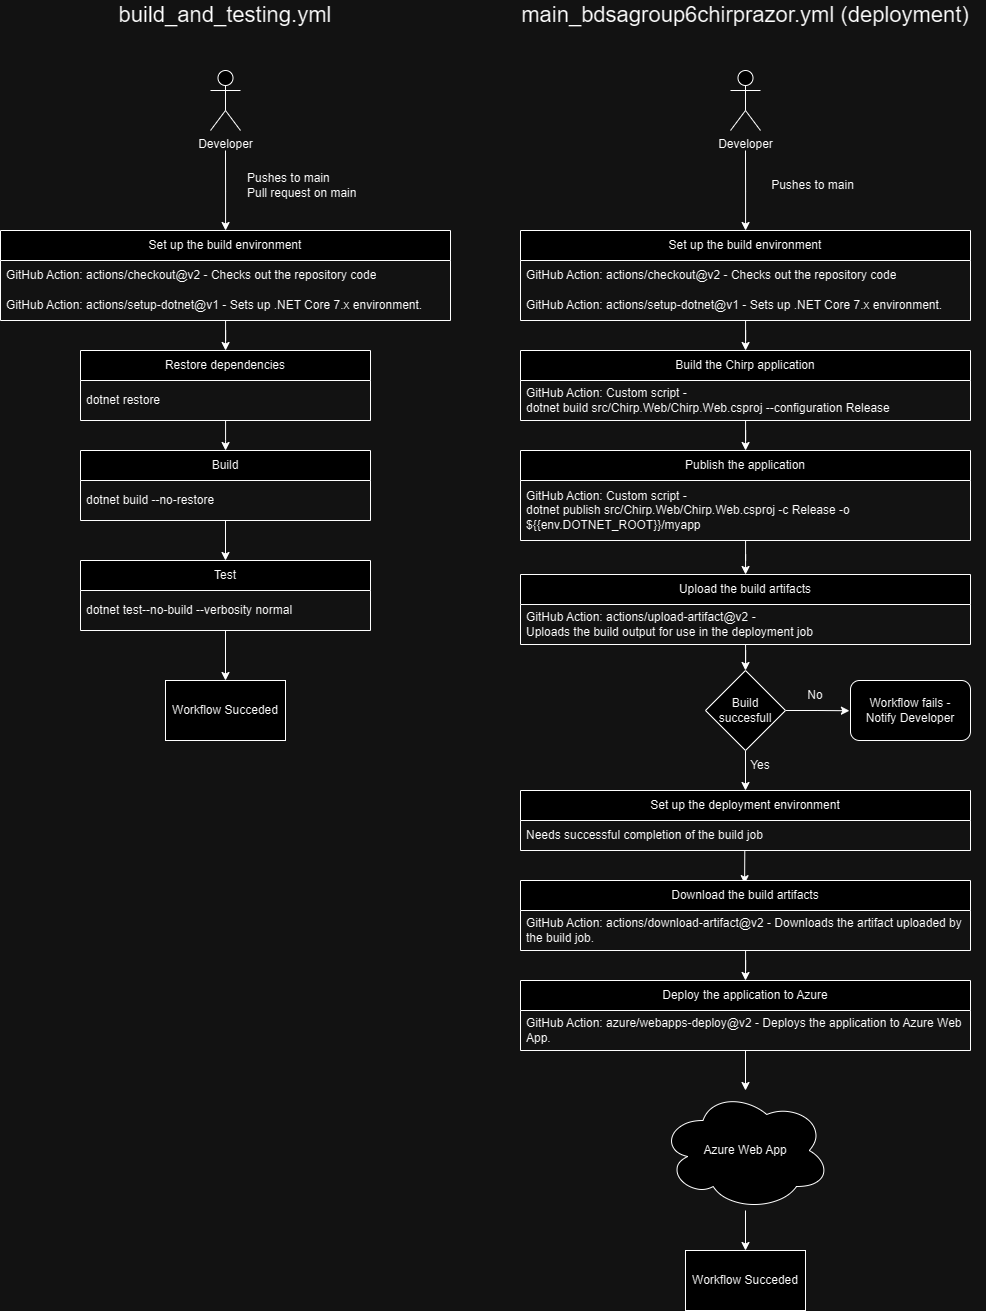

The diagram above was exported from draw.io. Its source (the exported page's mxGraphModel, read from the mxfile embedded in the PNG):
<mxGraphModel dx="1208" dy="852" grid="1" gridSize="10" guides="1" tooltips="1" connect="1" arrows="1" fold="1" page="1" pageScale="1" pageWidth="1100" pageHeight="850" background="none" math="0" shadow="0">
  <root>
    <mxCell id="0" />
    <mxCell id="1" parent="0" />
    <mxCell id="8i07ZB3dgLHbe0lAaPS2-1" value="Developer" style="shape=umlActor;verticalLabelPosition=bottom;verticalAlign=top;html=1;outlineConnect=0;" vertex="1" parent="1">
      <mxGeometry x="800" y="200" width="30" height="60" as="geometry" />
    </mxCell>
    <mxCell id="8i07ZB3dgLHbe0lAaPS2-5" value="Pushes to main" style="text;html=1;strokeColor=none;fillColor=none;align=center;verticalAlign=middle;whiteSpace=wrap;rounded=0;" vertex="1" parent="1">
      <mxGeometry x="835" y="300" width="95" height="30" as="geometry" />
    </mxCell>
    <mxCell id="8i07ZB3dgLHbe0lAaPS2-37" style="edgeStyle=orthogonalEdgeStyle;rounded=0;orthogonalLoop=1;jettySize=auto;html=1;" edge="1" parent="1" source="8i07ZB3dgLHbe0lAaPS2-7" target="8i07ZB3dgLHbe0lAaPS2-20">
      <mxGeometry relative="1" as="geometry" />
    </mxCell>
    <mxCell id="8i07ZB3dgLHbe0lAaPS2-41" style="edgeStyle=orthogonalEdgeStyle;rounded=0;orthogonalLoop=1;jettySize=auto;html=1;startArrow=classic;startFill=1;endArrow=none;endFill=0;" edge="1" parent="1" source="8i07ZB3dgLHbe0lAaPS2-7">
      <mxGeometry relative="1" as="geometry">
        <mxPoint x="815" y="280" as="targetPoint" />
      </mxGeometry>
    </mxCell>
    <mxCell id="8i07ZB3dgLHbe0lAaPS2-7" value="Set up the build environment" style="swimlane;fontStyle=0;childLayout=stackLayout;horizontal=1;startSize=30;horizontalStack=0;resizeParent=1;resizeParentMax=0;resizeLast=0;collapsible=1;marginBottom=0;whiteSpace=wrap;html=1;swimlaneLine=1;strokeColor=default;" vertex="1" parent="1">
      <mxGeometry x="590" y="360" width="450" height="90" as="geometry">
        <mxRectangle x="420" y="190" width="140" height="30" as="alternateBounds" />
      </mxGeometry>
    </mxCell>
    <mxCell id="8i07ZB3dgLHbe0lAaPS2-8" value="GitHub Action: actions/checkout@v2 - Checks out the repository code" style="text;strokeColor=none;fillColor=none;align=left;verticalAlign=middle;spacingLeft=4;spacingRight=4;overflow=hidden;points=[[0,0.5],[1,0.5]];portConstraint=eastwest;rotatable=0;whiteSpace=wrap;html=1;" vertex="1" parent="8i07ZB3dgLHbe0lAaPS2-7">
      <mxGeometry y="30" width="450" height="30" as="geometry" />
    </mxCell>
    <mxCell id="8i07ZB3dgLHbe0lAaPS2-9" value="GitHub Action: actions/setup-dotnet@v1 - Sets up .NET Core 7.x environment." style="text;strokeColor=none;fillColor=none;align=left;verticalAlign=middle;spacingLeft=4;spacingRight=4;overflow=hidden;points=[[0,0.5],[1,0.5]];portConstraint=eastwest;rotatable=0;whiteSpace=wrap;html=1;" vertex="1" parent="8i07ZB3dgLHbe0lAaPS2-7">
      <mxGeometry y="60" width="450" height="30" as="geometry" />
    </mxCell>
    <mxCell id="8i07ZB3dgLHbe0lAaPS2-12" value="Set up the deployment&amp;nbsp;environment" style="swimlane;fontStyle=0;childLayout=stackLayout;horizontal=1;startSize=30;horizontalStack=0;resizeParent=1;resizeParentMax=0;resizeLast=0;collapsible=1;marginBottom=0;whiteSpace=wrap;html=1;" vertex="1" parent="1">
      <mxGeometry x="590" y="920" width="450" height="60" as="geometry" />
    </mxCell>
    <mxCell id="8i07ZB3dgLHbe0lAaPS2-13" value="Needs successful completion of the build job" style="text;strokeColor=none;fillColor=none;align=left;verticalAlign=middle;spacingLeft=4;spacingRight=4;overflow=hidden;points=[[0,0.5],[1,0.5]];portConstraint=eastwest;rotatable=0;whiteSpace=wrap;html=1;" vertex="1" parent="8i07ZB3dgLHbe0lAaPS2-12">
      <mxGeometry y="30" width="450" height="30" as="geometry" />
    </mxCell>
    <mxCell id="8i07ZB3dgLHbe0lAaPS2-18" value="" style="endArrow=classic;html=1;rounded=0;entryX=0.498;entryY=0.045;entryDx=0;entryDy=0;entryPerimeter=0;" edge="1" parent="1" target="8i07ZB3dgLHbe0lAaPS2-50">
      <mxGeometry width="50" height="50" relative="1" as="geometry">
        <mxPoint x="814.29" y="980" as="sourcePoint" />
        <mxPoint x="814.29" y="1040" as="targetPoint" />
      </mxGeometry>
    </mxCell>
    <mxCell id="8i07ZB3dgLHbe0lAaPS2-76" style="edgeStyle=orthogonalEdgeStyle;rounded=0;orthogonalLoop=1;jettySize=auto;html=1;" edge="1" parent="1" source="8i07ZB3dgLHbe0lAaPS2-19" target="8i07ZB3dgLHbe0lAaPS2-75">
      <mxGeometry relative="1" as="geometry" />
    </mxCell>
    <mxCell id="8i07ZB3dgLHbe0lAaPS2-19" value="Azure Web App" style="ellipse;shape=cloud;whiteSpace=wrap;html=1;" vertex="1" parent="1">
      <mxGeometry x="730" y="1220" width="170" height="120" as="geometry" />
    </mxCell>
    <mxCell id="8i07ZB3dgLHbe0lAaPS2-36" style="edgeStyle=orthogonalEdgeStyle;rounded=0;orthogonalLoop=1;jettySize=auto;html=1;" edge="1" parent="1" source="8i07ZB3dgLHbe0lAaPS2-20" target="8i07ZB3dgLHbe0lAaPS2-25">
      <mxGeometry relative="1" as="geometry" />
    </mxCell>
    <mxCell id="8i07ZB3dgLHbe0lAaPS2-20" value="Build the Chirp application" style="swimlane;fontStyle=0;childLayout=stackLayout;horizontal=1;startSize=30;horizontalStack=0;resizeParent=1;resizeParentMax=0;resizeLast=0;collapsible=1;marginBottom=0;whiteSpace=wrap;html=1;swimlaneLine=1;strokeColor=default;" vertex="1" parent="1">
      <mxGeometry x="590" y="480" width="450" height="70" as="geometry">
        <mxRectangle x="420" y="190" width="140" height="30" as="alternateBounds" />
      </mxGeometry>
    </mxCell>
    <mxCell id="8i07ZB3dgLHbe0lAaPS2-23" value="GitHub Action: Custom script - &lt;br&gt;dotnet build src/Chirp.Web/Chirp.Web.csproj --configuration Release" style="text;strokeColor=none;fillColor=none;align=left;verticalAlign=middle;spacingLeft=4;spacingRight=4;overflow=hidden;points=[[0,0.5],[1,0.5]];portConstraint=eastwest;rotatable=0;whiteSpace=wrap;html=1;" vertex="1" parent="8i07ZB3dgLHbe0lAaPS2-20">
      <mxGeometry y="30" width="450" height="40" as="geometry" />
    </mxCell>
    <mxCell id="8i07ZB3dgLHbe0lAaPS2-35" style="edgeStyle=orthogonalEdgeStyle;rounded=0;orthogonalLoop=1;jettySize=auto;html=1;" edge="1" parent="1" source="8i07ZB3dgLHbe0lAaPS2-25" target="8i07ZB3dgLHbe0lAaPS2-29">
      <mxGeometry relative="1" as="geometry" />
    </mxCell>
    <mxCell id="8i07ZB3dgLHbe0lAaPS2-25" value=" Publish the application" style="swimlane;fontStyle=0;childLayout=stackLayout;horizontal=1;startSize=30;horizontalStack=0;resizeParent=1;resizeParentMax=0;resizeLast=0;collapsible=1;marginBottom=0;whiteSpace=wrap;html=1;swimlaneLine=1;strokeColor=default;" vertex="1" parent="1">
      <mxGeometry x="590" y="580" width="450" height="90" as="geometry">
        <mxRectangle x="420" y="190" width="140" height="30" as="alternateBounds" />
      </mxGeometry>
    </mxCell>
    <mxCell id="8i07ZB3dgLHbe0lAaPS2-26" value="GitHub Action: Custom script - &lt;br&gt;dotnet publish src/Chirp.Web/Chirp.Web.csproj -c Release -o ${{env.DOTNET_ROOT}}/myapp" style="text;strokeColor=none;fillColor=none;align=left;verticalAlign=middle;spacingLeft=4;spacingRight=4;overflow=hidden;points=[[0,0.5],[1,0.5]];portConstraint=eastwest;rotatable=0;whiteSpace=wrap;html=1;" vertex="1" parent="8i07ZB3dgLHbe0lAaPS2-25">
      <mxGeometry y="30" width="450" height="60" as="geometry" />
    </mxCell>
    <mxCell id="8i07ZB3dgLHbe0lAaPS2-34" style="edgeStyle=orthogonalEdgeStyle;rounded=0;orthogonalLoop=1;jettySize=auto;html=1;entryX=0.5;entryY=0;entryDx=0;entryDy=0;" edge="1" parent="1" source="8i07ZB3dgLHbe0lAaPS2-29" target="8i07ZB3dgLHbe0lAaPS2-32">
      <mxGeometry relative="1" as="geometry" />
    </mxCell>
    <mxCell id="8i07ZB3dgLHbe0lAaPS2-29" value=" Upload the build artifacts" style="swimlane;fontStyle=0;childLayout=stackLayout;horizontal=1;startSize=30;horizontalStack=0;resizeParent=1;resizeParentMax=0;resizeLast=0;collapsible=1;marginBottom=0;whiteSpace=wrap;html=1;swimlaneLine=1;strokeColor=default;" vertex="1" parent="1">
      <mxGeometry x="590" y="704" width="450" height="70" as="geometry">
        <mxRectangle x="420" y="190" width="140" height="30" as="alternateBounds" />
      </mxGeometry>
    </mxCell>
    <mxCell id="8i07ZB3dgLHbe0lAaPS2-30" value="GitHub Action: actions/upload-artifact@v2 - &lt;br&gt;Uploads the build output for use in the deployment job" style="text;strokeColor=none;fillColor=none;align=left;verticalAlign=middle;spacingLeft=4;spacingRight=4;overflow=hidden;points=[[0,0.5],[1,0.5]];portConstraint=eastwest;rotatable=0;whiteSpace=wrap;html=1;" vertex="1" parent="8i07ZB3dgLHbe0lAaPS2-29">
      <mxGeometry y="30" width="450" height="40" as="geometry" />
    </mxCell>
    <mxCell id="8i07ZB3dgLHbe0lAaPS2-43" style="edgeStyle=orthogonalEdgeStyle;rounded=0;orthogonalLoop=1;jettySize=auto;html=1;entryX=0.5;entryY=0;entryDx=0;entryDy=0;" edge="1" parent="1" source="8i07ZB3dgLHbe0lAaPS2-32" target="8i07ZB3dgLHbe0lAaPS2-12">
      <mxGeometry relative="1" as="geometry" />
    </mxCell>
    <mxCell id="8i07ZB3dgLHbe0lAaPS2-47" style="edgeStyle=orthogonalEdgeStyle;rounded=0;orthogonalLoop=1;jettySize=auto;html=1;entryX=-0.009;entryY=0.504;entryDx=0;entryDy=0;entryPerimeter=0;" edge="1" parent="1" source="8i07ZB3dgLHbe0lAaPS2-32" target="8i07ZB3dgLHbe0lAaPS2-48">
      <mxGeometry relative="1" as="geometry">
        <mxPoint x="900" y="840" as="targetPoint" />
      </mxGeometry>
    </mxCell>
    <mxCell id="8i07ZB3dgLHbe0lAaPS2-32" value="Build succesfull" style="rhombus;whiteSpace=wrap;html=1;" vertex="1" parent="1">
      <mxGeometry x="775" y="800" width="80" height="80" as="geometry" />
    </mxCell>
    <mxCell id="8i07ZB3dgLHbe0lAaPS2-46" value="Yes" style="text;html=1;strokeColor=none;fillColor=none;align=center;verticalAlign=middle;whiteSpace=wrap;rounded=0;" vertex="1" parent="1">
      <mxGeometry x="800" y="880" width="60" height="30" as="geometry" />
    </mxCell>
    <mxCell id="8i07ZB3dgLHbe0lAaPS2-48" value="Workflow fails - &lt;br&gt;Notify Developer" style="rounded=1;whiteSpace=wrap;html=1;" vertex="1" parent="1">
      <mxGeometry x="920" y="810" width="120" height="60" as="geometry" />
    </mxCell>
    <mxCell id="8i07ZB3dgLHbe0lAaPS2-49" value="No" style="text;html=1;strokeColor=none;fillColor=none;align=center;verticalAlign=middle;whiteSpace=wrap;rounded=0;" vertex="1" parent="1">
      <mxGeometry x="855" y="810" width="60" height="30" as="geometry" />
    </mxCell>
    <mxCell id="8i07ZB3dgLHbe0lAaPS2-54" style="edgeStyle=orthogonalEdgeStyle;rounded=0;orthogonalLoop=1;jettySize=auto;html=1;entryX=0.5;entryY=0;entryDx=0;entryDy=0;" edge="1" parent="1" source="8i07ZB3dgLHbe0lAaPS2-50" target="8i07ZB3dgLHbe0lAaPS2-52">
      <mxGeometry relative="1" as="geometry" />
    </mxCell>
    <mxCell id="8i07ZB3dgLHbe0lAaPS2-50" value="Download the build artifacts" style="swimlane;fontStyle=0;childLayout=stackLayout;horizontal=1;startSize=30;horizontalStack=0;resizeParent=1;resizeParentMax=0;resizeLast=0;collapsible=1;marginBottom=0;whiteSpace=wrap;html=1;" vertex="1" parent="1">
      <mxGeometry x="590" y="1010" width="450" height="70" as="geometry" />
    </mxCell>
    <mxCell id="8i07ZB3dgLHbe0lAaPS2-51" value="GitHub Action: actions/download-artifact@v2 - Downloads the artifact uploaded by the build job." style="text;strokeColor=none;fillColor=none;align=left;verticalAlign=middle;spacingLeft=4;spacingRight=4;overflow=hidden;points=[[0,0.5],[1,0.5]];portConstraint=eastwest;rotatable=0;whiteSpace=wrap;html=1;" vertex="1" parent="8i07ZB3dgLHbe0lAaPS2-50">
      <mxGeometry y="30" width="450" height="40" as="geometry" />
    </mxCell>
    <mxCell id="8i07ZB3dgLHbe0lAaPS2-55" style="edgeStyle=orthogonalEdgeStyle;rounded=0;orthogonalLoop=1;jettySize=auto;html=1;" edge="1" parent="1" source="8i07ZB3dgLHbe0lAaPS2-52" target="8i07ZB3dgLHbe0lAaPS2-19">
      <mxGeometry relative="1" as="geometry" />
    </mxCell>
    <mxCell id="8i07ZB3dgLHbe0lAaPS2-52" value="Deploy the application to Azure" style="swimlane;fontStyle=0;childLayout=stackLayout;horizontal=1;startSize=30;horizontalStack=0;resizeParent=1;resizeParentMax=0;resizeLast=0;collapsible=1;marginBottom=0;whiteSpace=wrap;html=1;" vertex="1" parent="1">
      <mxGeometry x="590" y="1110" width="450" height="70" as="geometry" />
    </mxCell>
    <mxCell id="8i07ZB3dgLHbe0lAaPS2-53" value="GitHub Action: azure/webapps-deploy@v2 - Deploys the application to Azure Web App." style="text;strokeColor=none;fillColor=none;align=left;verticalAlign=middle;spacingLeft=4;spacingRight=4;overflow=hidden;points=[[0,0.5],[1,0.5]];portConstraint=eastwest;rotatable=0;whiteSpace=wrap;html=1;" vertex="1" parent="8i07ZB3dgLHbe0lAaPS2-52">
      <mxGeometry y="30" width="450" height="40" as="geometry" />
    </mxCell>
    <mxCell id="8i07ZB3dgLHbe0lAaPS2-56" value="Developer" style="shape=umlActor;verticalLabelPosition=bottom;verticalAlign=top;html=1;outlineConnect=0;" vertex="1" parent="1">
      <mxGeometry x="280" y="200" width="30" height="60" as="geometry" />
    </mxCell>
    <mxCell id="8i07ZB3dgLHbe0lAaPS2-57" value="Pushes to main&lt;br&gt;Pull request on main" style="text;html=1;strokeColor=none;fillColor=none;align=left;verticalAlign=middle;whiteSpace=wrap;rounded=0;" vertex="1" parent="1">
      <mxGeometry x="315" y="300" width="135" height="30" as="geometry" />
    </mxCell>
    <mxCell id="8i07ZB3dgLHbe0lAaPS2-58" style="edgeStyle=orthogonalEdgeStyle;rounded=0;orthogonalLoop=1;jettySize=auto;html=1;" edge="1" parent="1" source="8i07ZB3dgLHbe0lAaPS2-60" target="8i07ZB3dgLHbe0lAaPS2-64">
      <mxGeometry relative="1" as="geometry" />
    </mxCell>
    <mxCell id="8i07ZB3dgLHbe0lAaPS2-59" style="edgeStyle=orthogonalEdgeStyle;rounded=0;orthogonalLoop=1;jettySize=auto;html=1;startArrow=classic;startFill=1;endArrow=none;endFill=0;" edge="1" parent="1" source="8i07ZB3dgLHbe0lAaPS2-60">
      <mxGeometry relative="1" as="geometry">
        <mxPoint x="295" y="280" as="targetPoint" />
      </mxGeometry>
    </mxCell>
    <mxCell id="8i07ZB3dgLHbe0lAaPS2-60" value="Set up the build environment" style="swimlane;fontStyle=0;childLayout=stackLayout;horizontal=1;startSize=30;horizontalStack=0;resizeParent=1;resizeParentMax=0;resizeLast=0;collapsible=1;marginBottom=0;whiteSpace=wrap;html=1;swimlaneLine=1;strokeColor=default;" vertex="1" parent="1">
      <mxGeometry x="70" y="360" width="450" height="90" as="geometry">
        <mxRectangle x="420" y="190" width="140" height="30" as="alternateBounds" />
      </mxGeometry>
    </mxCell>
    <mxCell id="8i07ZB3dgLHbe0lAaPS2-61" value="GitHub Action: actions/checkout@v2 - Checks out the repository code" style="text;strokeColor=none;fillColor=none;align=left;verticalAlign=middle;spacingLeft=4;spacingRight=4;overflow=hidden;points=[[0,0.5],[1,0.5]];portConstraint=eastwest;rotatable=0;whiteSpace=wrap;html=1;" vertex="1" parent="8i07ZB3dgLHbe0lAaPS2-60">
      <mxGeometry y="30" width="450" height="30" as="geometry" />
    </mxCell>
    <mxCell id="8i07ZB3dgLHbe0lAaPS2-62" value="GitHub Action: actions/setup-dotnet@v1 - Sets up .NET Core 7.x environment." style="text;strokeColor=none;fillColor=none;align=left;verticalAlign=middle;spacingLeft=4;spacingRight=4;overflow=hidden;points=[[0,0.5],[1,0.5]];portConstraint=eastwest;rotatable=0;whiteSpace=wrap;html=1;" vertex="1" parent="8i07ZB3dgLHbe0lAaPS2-60">
      <mxGeometry y="60" width="450" height="30" as="geometry" />
    </mxCell>
    <mxCell id="8i07ZB3dgLHbe0lAaPS2-63" style="edgeStyle=orthogonalEdgeStyle;rounded=0;orthogonalLoop=1;jettySize=auto;html=1;" edge="1" parent="1" source="8i07ZB3dgLHbe0lAaPS2-64">
      <mxGeometry relative="1" as="geometry">
        <mxPoint x="295.05882352941194" y="580" as="targetPoint" />
      </mxGeometry>
    </mxCell>
    <mxCell id="8i07ZB3dgLHbe0lAaPS2-64" value="Restore dependencies" style="swimlane;fontStyle=0;childLayout=stackLayout;horizontal=1;startSize=30;horizontalStack=0;resizeParent=1;resizeParentMax=0;resizeLast=0;collapsible=1;marginBottom=0;whiteSpace=wrap;html=1;swimlaneLine=1;strokeColor=default;" vertex="1" parent="1">
      <mxGeometry x="150" y="480" width="290" height="70" as="geometry">
        <mxRectangle x="420" y="190" width="140" height="30" as="alternateBounds" />
      </mxGeometry>
    </mxCell>
    <mxCell id="8i07ZB3dgLHbe0lAaPS2-65" value="dotnet restore" style="text;strokeColor=none;fillColor=none;align=left;verticalAlign=middle;spacingLeft=4;spacingRight=4;overflow=hidden;points=[[0,0.5],[1,0.5]];portConstraint=eastwest;rotatable=0;whiteSpace=wrap;html=1;" vertex="1" parent="8i07ZB3dgLHbe0lAaPS2-64">
      <mxGeometry y="30" width="290" height="40" as="geometry" />
    </mxCell>
    <mxCell id="8i07ZB3dgLHbe0lAaPS2-66" style="edgeStyle=orthogonalEdgeStyle;rounded=0;orthogonalLoop=1;jettySize=auto;html=1;" edge="1" parent="1" source="8i07ZB3dgLHbe0lAaPS2-67" target="8i07ZB3dgLHbe0lAaPS2-69">
      <mxGeometry relative="1" as="geometry" />
    </mxCell>
    <mxCell id="8i07ZB3dgLHbe0lAaPS2-67" value="Build" style="swimlane;fontStyle=0;childLayout=stackLayout;horizontal=1;startSize=30;horizontalStack=0;resizeParent=1;resizeParentMax=0;resizeLast=0;collapsible=1;marginBottom=0;whiteSpace=wrap;html=1;swimlaneLine=1;strokeColor=default;" vertex="1" parent="1">
      <mxGeometry x="150" y="580" width="290" height="70" as="geometry">
        <mxRectangle x="420" y="190" width="140" height="30" as="alternateBounds" />
      </mxGeometry>
    </mxCell>
    <mxCell id="8i07ZB3dgLHbe0lAaPS2-68" value="dotnet build&amp;nbsp;--no-restore" style="text;strokeColor=none;fillColor=none;align=left;verticalAlign=middle;spacingLeft=4;spacingRight=4;overflow=hidden;points=[[0,0.5],[1,0.5]];portConstraint=eastwest;rotatable=0;whiteSpace=wrap;html=1;" vertex="1" parent="8i07ZB3dgLHbe0lAaPS2-67">
      <mxGeometry y="30" width="290" height="40" as="geometry" />
    </mxCell>
    <mxCell id="8i07ZB3dgLHbe0lAaPS2-74" value="" style="edgeStyle=orthogonalEdgeStyle;rounded=0;orthogonalLoop=1;jettySize=auto;html=1;" edge="1" parent="1" source="8i07ZB3dgLHbe0lAaPS2-69" target="8i07ZB3dgLHbe0lAaPS2-73">
      <mxGeometry relative="1" as="geometry" />
    </mxCell>
    <mxCell id="8i07ZB3dgLHbe0lAaPS2-69" value="Test" style="swimlane;fontStyle=0;childLayout=stackLayout;horizontal=1;startSize=30;horizontalStack=0;resizeParent=1;resizeParentMax=0;resizeLast=0;collapsible=1;marginBottom=0;whiteSpace=wrap;html=1;swimlaneLine=1;strokeColor=default;" vertex="1" parent="1">
      <mxGeometry x="150" y="690" width="290" height="70" as="geometry">
        <mxRectangle x="420" y="190" width="140" height="30" as="alternateBounds" />
      </mxGeometry>
    </mxCell>
    <mxCell id="8i07ZB3dgLHbe0lAaPS2-70" value="dotnet test--no-build --verbosity normal" style="text;strokeColor=none;fillColor=none;align=left;verticalAlign=middle;spacingLeft=4;spacingRight=4;overflow=hidden;points=[[0,0.5],[1,0.5]];portConstraint=eastwest;rotatable=0;whiteSpace=wrap;html=1;" vertex="1" parent="8i07ZB3dgLHbe0lAaPS2-69">
      <mxGeometry y="30" width="290" height="40" as="geometry" />
    </mxCell>
    <mxCell id="8i07ZB3dgLHbe0lAaPS2-71" value="&lt;font style=&quot;font-size: 22px;&quot;&gt;main_bdsagroup6chirprazor.yml (deployment)&lt;/font&gt;" style="text;html=1;strokeColor=none;fillColor=none;align=center;verticalAlign=middle;whiteSpace=wrap;rounded=0;" vertex="1" parent="1">
      <mxGeometry x="575" y="130" width="480" height="30" as="geometry" />
    </mxCell>
    <mxCell id="8i07ZB3dgLHbe0lAaPS2-72" value="&lt;font style=&quot;font-size: 22px;&quot;&gt;build_and_testing.yml&lt;/font&gt;" style="text;html=1;strokeColor=none;fillColor=none;align=center;verticalAlign=middle;whiteSpace=wrap;rounded=0;" vertex="1" parent="1">
      <mxGeometry x="181.25" y="130" width="227.5" height="30" as="geometry" />
    </mxCell>
    <mxCell id="8i07ZB3dgLHbe0lAaPS2-73" value="Workflow Succeded" style="whiteSpace=wrap;html=1;fontStyle=0;startSize=30;" vertex="1" parent="1">
      <mxGeometry x="235" y="810" width="120" height="60" as="geometry" />
    </mxCell>
    <mxCell id="8i07ZB3dgLHbe0lAaPS2-75" value="Workflow Succeded" style="whiteSpace=wrap;html=1;fontStyle=0;startSize=30;" vertex="1" parent="1">
      <mxGeometry x="755" y="1380" width="120" height="60" as="geometry" />
    </mxCell>
  </root>
</mxGraphModel>